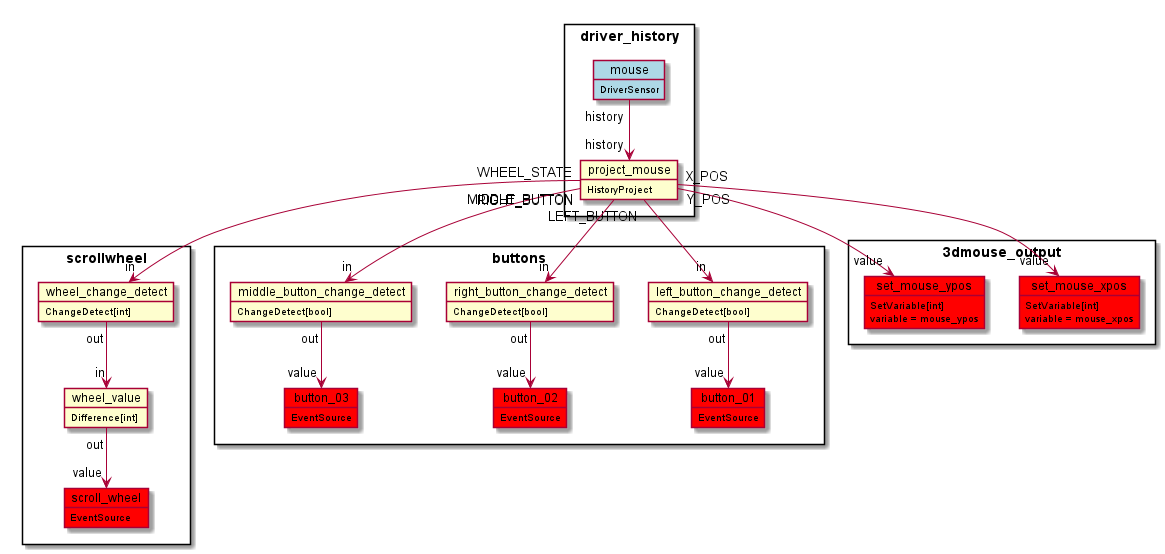

The diagram above was rendered by PlantUML. Its source (embedded in the PNG):
@startuml
skinparam packageStyle rectangle
package driver_history{
object mouse #lightblue
mouse : DriverSensor

object project_mouse
project_mouse : HistoryProject
}

package scrollwheel {
object wheel_change_detect
wheel_change_detect : ChangeDetect[int]

object wheel_value
wheel_value : Difference[int]

object scroll_wheel #red
scroll_wheel : EventSource
}

package buttons {
object left_button_change_detect
left_button_change_detect : ChangeDetect[bool]

object right_button_change_detect
right_button_change_detect : ChangeDetect[bool]

object middle_button_change_detect
middle_button_change_detect : ChangeDetect[bool]

object button_01 #red
button_01 : EventSource

object button_02 #red
button_02 : EventSource

object button_03 #red
button_03 : EventSource
}

package 3dmouse_output{
object set_mouse_xpos #red
set_mouse_xpos : SetVariable[int]
set_mouse_xpos : variable = mouse_xpos

object set_mouse_ypos #red
set_mouse_ypos : SetVariable[int]
set_mouse_ypos : variable = mouse_ypos
}
mouse "history" --> "history" project_mouse

project_mouse "WHEEL_STATE" --> "in" wheel_change_detect
wheel_change_detect "out" --> "in" wheel_value
wheel_value "out" --> "value" scroll_wheel

project_mouse "LEFT_BUTTON" --> "in" left_button_change_detect
left_button_change_detect "out" --> "value" button_01

project_mouse "RIGHT_BUTTON" --> "in" right_button_change_detect
right_button_change_detect "out" --> "value" button_02

project_mouse "MIDDLE_BUTTON" --> "in" middle_button_change_detect
middle_button_change_detect "out" --> "value" button_03

project_mouse "X_POS" --> "value" set_mouse_xpos
project_mouse "Y_POS" --> "value" set_mouse_ypos
@enduml